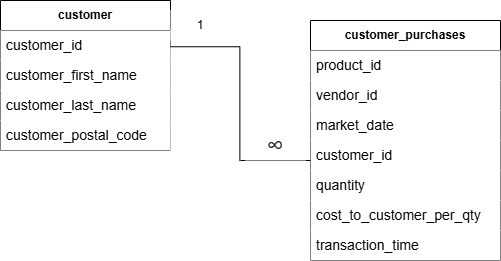

The diagram above was exported from draw.io. Its source (the exported page's mxGraphModel, read from the mxfile embedded in the PNG):
<mxGraphModel dx="1050" dy="522" grid="1" gridSize="10" guides="1" tooltips="1" connect="1" arrows="1" fold="1" page="1" pageScale="1" pageWidth="850" pageHeight="1100" background="#FFFFFF" math="0" shadow="0">
  <root>
    <mxCell id="0" />
    <mxCell id="1" parent="0" />
    <mxCell id="hcFi3E0c0oblkc54NvXP-9" value="&lt;b&gt;customer&lt;/b&gt;" style="swimlane;fontStyle=0;childLayout=stackLayout;horizontal=1;startSize=30;horizontalStack=0;resizeParent=1;resizeParentMax=0;resizeLast=0;collapsible=1;marginBottom=0;whiteSpace=wrap;html=1;" parent="1" vertex="1">
      <mxGeometry x="120" y="130" width="170" height="150" as="geometry" />
    </mxCell>
    <mxCell id="hcFi3E0c0oblkc54NvXP-10" value="&lt;font style=&quot;font-size: 14px;&quot;&gt;customer_id&lt;/font&gt;" style="text;strokeColor=none;fillColor=default;align=left;verticalAlign=middle;spacingLeft=4;spacingRight=4;overflow=hidden;points=[[0,0.5],[1,0.5]];portConstraint=eastwest;rotatable=0;whiteSpace=wrap;html=1;" parent="hcFi3E0c0oblkc54NvXP-9" vertex="1">
      <mxGeometry y="30" width="170" height="30" as="geometry" />
    </mxCell>
    <mxCell id="hcFi3E0c0oblkc54NvXP-11" value="&lt;font style=&quot;font-size: 14px;&quot;&gt;customer_first_name&lt;/font&gt;" style="text;strokeColor=none;fillColor=default;align=left;verticalAlign=middle;spacingLeft=4;spacingRight=4;overflow=hidden;points=[[0,0.5],[1,0.5]];portConstraint=eastwest;rotatable=0;whiteSpace=wrap;html=1;" parent="hcFi3E0c0oblkc54NvXP-9" vertex="1">
      <mxGeometry y="60" width="170" height="30" as="geometry" />
    </mxCell>
    <mxCell id="hcFi3E0c0oblkc54NvXP-12" value="&lt;font style=&quot;font-size: 14px;&quot;&gt;customer_last_name&lt;/font&gt;" style="text;strokeColor=none;fillColor=default;align=left;verticalAlign=middle;spacingLeft=4;spacingRight=4;overflow=hidden;points=[[0,0.5],[1,0.5]];portConstraint=eastwest;rotatable=0;whiteSpace=wrap;html=1;" parent="hcFi3E0c0oblkc54NvXP-9" vertex="1">
      <mxGeometry y="90" width="170" height="30" as="geometry" />
    </mxCell>
    <mxCell id="hcFi3E0c0oblkc54NvXP-13" value="&lt;font style=&quot;font-size: 14px;&quot;&gt;customer_postal_code&lt;/font&gt;" style="text;strokeColor=none;fillColor=default;align=left;verticalAlign=middle;spacingLeft=4;spacingRight=4;overflow=hidden;points=[[0,0.5],[1,0.5]];portConstraint=eastwest;rotatable=0;whiteSpace=wrap;html=1;" parent="hcFi3E0c0oblkc54NvXP-9" vertex="1">
      <mxGeometry y="120" width="170" height="30" as="geometry" />
    </mxCell>
    <mxCell id="hcFi3E0c0oblkc54NvXP-14" value="&lt;b&gt;customer_purchases&lt;/b&gt;" style="swimlane;fontStyle=0;childLayout=stackLayout;horizontal=1;startSize=30;horizontalStack=0;resizeParent=1;resizeParentMax=0;resizeLast=0;collapsible=1;marginBottom=0;whiteSpace=wrap;html=1;" parent="1" vertex="1">
      <mxGeometry x="430" y="150" width="190" height="240" as="geometry" />
    </mxCell>
    <mxCell id="hcFi3E0c0oblkc54NvXP-15" value="&lt;font style=&quot;font-size: 14px;&quot;&gt;product_id&lt;/font&gt;" style="text;strokeColor=none;fillColor=default;align=left;verticalAlign=middle;spacingLeft=4;spacingRight=4;overflow=hidden;points=[[0,0.5],[1,0.5]];portConstraint=eastwest;rotatable=0;whiteSpace=wrap;html=1;" parent="hcFi3E0c0oblkc54NvXP-14" vertex="1">
      <mxGeometry y="30" width="190" height="30" as="geometry" />
    </mxCell>
    <mxCell id="hcFi3E0c0oblkc54NvXP-16" value="&lt;font style=&quot;font-size: 14px;&quot;&gt;vendor_id&lt;/font&gt;" style="text;strokeColor=none;fillColor=default;align=left;verticalAlign=middle;spacingLeft=4;spacingRight=4;overflow=hidden;points=[[0,0.5],[1,0.5]];portConstraint=eastwest;rotatable=0;whiteSpace=wrap;html=1;" parent="hcFi3E0c0oblkc54NvXP-14" vertex="1">
      <mxGeometry y="60" width="190" height="30" as="geometry" />
    </mxCell>
    <mxCell id="hcFi3E0c0oblkc54NvXP-17" value="&lt;font style=&quot;font-size: 14px;&quot;&gt;market_date&lt;/font&gt;" style="text;strokeColor=none;fillColor=default;align=left;verticalAlign=middle;spacingLeft=4;spacingRight=4;overflow=hidden;points=[[0,0.5],[1,0.5]];portConstraint=eastwest;rotatable=0;whiteSpace=wrap;html=1;" parent="hcFi3E0c0oblkc54NvXP-14" vertex="1">
      <mxGeometry y="90" width="190" height="30" as="geometry" />
    </mxCell>
    <mxCell id="hcFi3E0c0oblkc54NvXP-18" value="&lt;font style=&quot;font-size: 14px;&quot;&gt;customer_id&lt;/font&gt;" style="text;strokeColor=none;fillColor=default;align=left;verticalAlign=middle;spacingLeft=4;spacingRight=4;overflow=hidden;points=[[0,0.5],[1,0.5]];portConstraint=eastwest;rotatable=0;whiteSpace=wrap;html=1;" parent="hcFi3E0c0oblkc54NvXP-14" vertex="1">
      <mxGeometry y="120" width="190" height="30" as="geometry" />
    </mxCell>
    <mxCell id="hcFi3E0c0oblkc54NvXP-19" value="&lt;font style=&quot;font-size: 14px;&quot;&gt;quantity&lt;/font&gt;" style="text;strokeColor=none;fillColor=default;align=left;verticalAlign=middle;spacingLeft=4;spacingRight=4;overflow=hidden;points=[[0,0.5],[1,0.5]];portConstraint=eastwest;rotatable=0;whiteSpace=wrap;html=1;" parent="hcFi3E0c0oblkc54NvXP-14" vertex="1">
      <mxGeometry y="150" width="190" height="30" as="geometry" />
    </mxCell>
    <mxCell id="hcFi3E0c0oblkc54NvXP-20" value="&lt;font style=&quot;font-size: 14px;&quot;&gt;cost_to_customer_per_qty&lt;/font&gt;" style="text;strokeColor=none;fillColor=default;align=left;verticalAlign=middle;spacingLeft=4;spacingRight=4;overflow=hidden;points=[[0,0.5],[1,0.5]];portConstraint=eastwest;rotatable=0;whiteSpace=wrap;html=1;" parent="hcFi3E0c0oblkc54NvXP-14" vertex="1">
      <mxGeometry y="180" width="190" height="30" as="geometry" />
    </mxCell>
    <mxCell id="hcFi3E0c0oblkc54NvXP-21" value="&lt;font style=&quot;font-size: 14px;&quot;&gt;transaction_time&lt;/font&gt;" style="text;strokeColor=none;fillColor=default;align=left;verticalAlign=middle;spacingLeft=4;spacingRight=4;overflow=hidden;points=[[0,0.5],[1,0.5]];portConstraint=eastwest;rotatable=0;whiteSpace=wrap;html=1;" parent="hcFi3E0c0oblkc54NvXP-14" vertex="1">
      <mxGeometry y="210" width="190" height="30" as="geometry" />
    </mxCell>
    <mxCell id="hcFi3E0c0oblkc54NvXP-23" value="" style="shape=partialRectangle;whiteSpace=wrap;html=1;top=0;left=0;fillColor=default;rotation=-90;" parent="1" vertex="1">
      <mxGeometry x="267.5" y="198.76" width="114.38" height="69.37" as="geometry" />
    </mxCell>
    <mxCell id="hcFi3E0c0oblkc54NvXP-26" value="" style="endArrow=none;html=1;rounded=0;jumpSize=4;" parent="1" edge="1">
      <mxGeometry width="50" height="50" relative="1" as="geometry">
        <mxPoint x="360" y="290" as="sourcePoint" />
        <mxPoint x="430" y="290" as="targetPoint" />
      </mxGeometry>
    </mxCell>
    <mxCell id="hcFi3E0c0oblkc54NvXP-27" value="1" style="text;html=1;align=center;verticalAlign=middle;whiteSpace=wrap;rounded=0;fillColor=default;" parent="1" vertex="1">
      <mxGeometry x="290" y="140" width="60" height="30" as="geometry" />
    </mxCell>
    <mxCell id="hcFi3E0c0oblkc54NvXP-28" value="&lt;span style=&quot;color: rgb(31, 31, 31); font-family: &amp;quot;Google Sans&amp;quot;, Arial, sans-serif; text-align: left; background-color: rgb(255, 255, 255);&quot;&gt;&lt;font style=&quot;font-size: 24px;&quot;&gt;∞&lt;/font&gt;&lt;/span&gt;" style="text;html=1;align=center;verticalAlign=middle;whiteSpace=wrap;rounded=0;fillColor=default;" parent="1" vertex="1">
      <mxGeometry x="365" y="260" width="60" height="30" as="geometry" />
    </mxCell>
  </root>
</mxGraphModel>